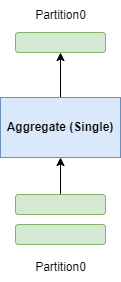

The diagram above was exported from draw.io. Its source (the exported page's mxGraphModel, read from the mxfile embedded in the PNG):
<mxGraphModel dx="2074" dy="1196" grid="1" gridSize="10" guides="1" tooltips="1" connect="1" arrows="1" fold="1" page="1" pageScale="1" pageWidth="827" pageHeight="1169" math="0" shadow="0">
  <root>
    <mxCell id="0" />
    <mxCell id="1" parent="0" />
    <mxCell id="x1wkzDVrVADXhrk9ThXG-12" value="" style="edgeStyle=orthogonalEdgeStyle;rounded=0;orthogonalLoop=1;jettySize=auto;html=1;" parent="1" source="x1wkzDVrVADXhrk9ThXG-9" target="x1wkzDVrVADXhrk9ThXG-18" edge="1">
      <mxGeometry relative="1" as="geometry">
        <mxPoint x="310" y="341" as="targetPoint" />
      </mxGeometry>
    </mxCell>
    <mxCell id="x1wkzDVrVADXhrk9ThXG-9" value="&lt;b&gt;Aggregate (Single)&lt;/b&gt;" style="whiteSpace=wrap;html=1;rounded=0;fillColor=#dae8fc;strokeColor=#6c8ebf;" parent="1" vertex="1">
      <mxGeometry x="250" y="395" width="120" height="60" as="geometry" />
    </mxCell>
    <mxCell id="x1wkzDVrVADXhrk9ThXG-15" value="" style="edgeStyle=orthogonalEdgeStyle;rounded=0;orthogonalLoop=1;jettySize=auto;html=1;" parent="1" source="x1wkzDVrVADXhrk9ThXG-14" target="x1wkzDVrVADXhrk9ThXG-9" edge="1">
      <mxGeometry relative="1" as="geometry" />
    </mxCell>
    <mxCell id="x1wkzDVrVADXhrk9ThXG-14" value="" style="rounded=1;whiteSpace=wrap;html=1;fillColor=#d5e8d4;strokeColor=#82b366;" parent="1" vertex="1">
      <mxGeometry x="265" y="492" width="90" height="20" as="geometry" />
    </mxCell>
    <mxCell id="x1wkzDVrVADXhrk9ThXG-16" value="" style="rounded=1;whiteSpace=wrap;html=1;fillColor=#d5e8d4;strokeColor=#82b366;" parent="1" vertex="1">
      <mxGeometry x="265" y="522" width="90" height="20" as="geometry" />
    </mxCell>
    <mxCell id="x1wkzDVrVADXhrk9ThXG-17" value="Partition0" style="text;html=1;align=center;verticalAlign=middle;resizable=0;points=[];autosize=1;strokeColor=none;fillColor=none;" parent="1" vertex="1">
      <mxGeometry x="275" y="550" width="70" height="30" as="geometry" />
    </mxCell>
    <mxCell id="x1wkzDVrVADXhrk9ThXG-18" value="" style="rounded=1;whiteSpace=wrap;html=1;fillColor=#d5e8d4;strokeColor=#82b366;" parent="1" vertex="1">
      <mxGeometry x="265" y="330" width="90" height="20" as="geometry" />
    </mxCell>
    <mxCell id="x1wkzDVrVADXhrk9ThXG-19" value="Partition0" style="text;html=1;align=center;verticalAlign=middle;resizable=0;points=[];autosize=1;strokeColor=none;fillColor=none;" parent="1" vertex="1">
      <mxGeometry x="275" y="298" width="70" height="30" as="geometry" />
    </mxCell>
  </root>
</mxGraphModel>